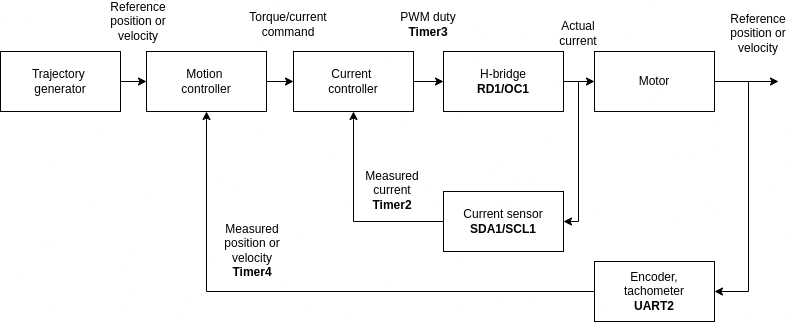

The diagram above was exported from draw.io. Its source (the exported page's mxGraphModel, read from the mxfile embedded in the PNG):
<mxGraphModel dx="1038" dy="552" grid="1" gridSize="10" guides="1" tooltips="1" connect="1" arrows="1" fold="1" page="1" pageScale="1" pageWidth="850" pageHeight="1100" math="0" shadow="0">
  <root>
    <mxCell id="0" />
    <mxCell id="1" parent="0" />
    <mxCell id="ORCCLyv1ZhhQSu6UmcNC-5" value="" style="edgeStyle=orthogonalEdgeStyle;rounded=0;orthogonalLoop=1;jettySize=auto;html=1;" edge="1" parent="1" source="ORCCLyv1ZhhQSu6UmcNC-2" target="ORCCLyv1ZhhQSu6UmcNC-4">
      <mxGeometry relative="1" as="geometry" />
    </mxCell>
    <mxCell id="ORCCLyv1ZhhQSu6UmcNC-2" value="Trajectory &lt;br&gt;generator" style="whiteSpace=wrap;html=1;" vertex="1" parent="1">
      <mxGeometry x="32" y="120" width="120" height="60" as="geometry" />
    </mxCell>
    <mxCell id="ORCCLyv1ZhhQSu6UmcNC-7" value="" style="edgeStyle=orthogonalEdgeStyle;rounded=0;orthogonalLoop=1;jettySize=auto;html=1;" edge="1" parent="1" source="ORCCLyv1ZhhQSu6UmcNC-4" target="ORCCLyv1ZhhQSu6UmcNC-6">
      <mxGeometry relative="1" as="geometry" />
    </mxCell>
    <mxCell id="ORCCLyv1ZhhQSu6UmcNC-4" value="Motion &lt;br&gt;controller" style="whiteSpace=wrap;html=1;" vertex="1" parent="1">
      <mxGeometry x="178" y="120" width="120" height="60" as="geometry" />
    </mxCell>
    <mxCell id="ORCCLyv1ZhhQSu6UmcNC-9" value="" style="edgeStyle=orthogonalEdgeStyle;rounded=0;orthogonalLoop=1;jettySize=auto;html=1;" edge="1" parent="1" source="ORCCLyv1ZhhQSu6UmcNC-6" target="ORCCLyv1ZhhQSu6UmcNC-8">
      <mxGeometry relative="1" as="geometry" />
    </mxCell>
    <mxCell id="ORCCLyv1ZhhQSu6UmcNC-6" value="Current &lt;br&gt;controller" style="whiteSpace=wrap;html=1;" vertex="1" parent="1">
      <mxGeometry x="325" y="120" width="120" height="60" as="geometry" />
    </mxCell>
    <mxCell id="ORCCLyv1ZhhQSu6UmcNC-13" value="" style="edgeStyle=orthogonalEdgeStyle;rounded=0;orthogonalLoop=1;jettySize=auto;html=1;" edge="1" parent="1" source="ORCCLyv1ZhhQSu6UmcNC-8" target="ORCCLyv1ZhhQSu6UmcNC-12">
      <mxGeometry relative="1" as="geometry" />
    </mxCell>
    <mxCell id="ORCCLyv1ZhhQSu6UmcNC-8" value="H-bridge&lt;br&gt;&lt;b&gt;RD1/OC1&lt;/b&gt;" style="whiteSpace=wrap;html=1;" vertex="1" parent="1">
      <mxGeometry x="475" y="120" width="120" height="60" as="geometry" />
    </mxCell>
    <mxCell id="ORCCLyv1ZhhQSu6UmcNC-15" value="" style="edgeStyle=orthogonalEdgeStyle;rounded=0;orthogonalLoop=1;jettySize=auto;html=1;" edge="1" parent="1" source="ORCCLyv1ZhhQSu6UmcNC-12">
      <mxGeometry relative="1" as="geometry">
        <mxPoint x="810" y="150" as="targetPoint" />
      </mxGeometry>
    </mxCell>
    <mxCell id="ORCCLyv1ZhhQSu6UmcNC-12" value="Motor" style="whiteSpace=wrap;html=1;" vertex="1" parent="1">
      <mxGeometry x="626" y="120" width="120" height="60" as="geometry" />
    </mxCell>
    <mxCell id="ORCCLyv1ZhhQSu6UmcNC-16" value="" style="endArrow=classic;html=1;rounded=0;entryX=1;entryY=0.5;entryDx=0;entryDy=0;" edge="1" parent="1" target="ORCCLyv1ZhhQSu6UmcNC-17">
      <mxGeometry width="50" height="50" relative="1" as="geometry">
        <mxPoint x="780" y="150" as="sourcePoint" />
        <mxPoint x="780" y="300" as="targetPoint" />
        <Array as="points">
          <mxPoint x="780" y="360" />
        </Array>
      </mxGeometry>
    </mxCell>
    <mxCell id="ORCCLyv1ZhhQSu6UmcNC-22" value="" style="edgeStyle=orthogonalEdgeStyle;rounded=0;orthogonalLoop=1;jettySize=auto;html=1;entryX=0.5;entryY=1;entryDx=0;entryDy=0;" edge="1" parent="1" source="ORCCLyv1ZhhQSu6UmcNC-17" target="ORCCLyv1ZhhQSu6UmcNC-4">
      <mxGeometry relative="1" as="geometry">
        <mxPoint x="546" y="360" as="targetPoint" />
      </mxGeometry>
    </mxCell>
    <mxCell id="ORCCLyv1ZhhQSu6UmcNC-17" value="Encoder,&lt;br&gt;tachometer&lt;br&gt;&lt;b&gt;UART2&lt;/b&gt;" style="whiteSpace=wrap;html=1;" vertex="1" parent="1">
      <mxGeometry x="626" y="330" width="120" height="60" as="geometry" />
    </mxCell>
    <mxCell id="ORCCLyv1ZhhQSu6UmcNC-18" value="" style="endArrow=classic;html=1;rounded=0;entryX=1;entryY=0.5;entryDx=0;entryDy=0;" edge="1" parent="1" target="ORCCLyv1ZhhQSu6UmcNC-19">
      <mxGeometry width="50" height="50" relative="1" as="geometry">
        <mxPoint x="610" y="150" as="sourcePoint" />
        <mxPoint x="610" y="270" as="targetPoint" />
        <Array as="points">
          <mxPoint x="610" y="290" />
        </Array>
      </mxGeometry>
    </mxCell>
    <mxCell id="ORCCLyv1ZhhQSu6UmcNC-19" value="Current sensor&lt;br&gt;&lt;b&gt;SDA1/SCL1&lt;/b&gt;" style="whiteSpace=wrap;html=1;" vertex="1" parent="1">
      <mxGeometry x="475" y="260" width="120" height="60" as="geometry" />
    </mxCell>
    <mxCell id="ORCCLyv1ZhhQSu6UmcNC-23" value="" style="endArrow=classic;html=1;rounded=0;exitX=0;exitY=0.5;exitDx=0;exitDy=0;entryX=0.5;entryY=1;entryDx=0;entryDy=0;" edge="1" parent="1" source="ORCCLyv1ZhhQSu6UmcNC-19" target="ORCCLyv1ZhhQSu6UmcNC-6">
      <mxGeometry width="50" height="50" relative="1" as="geometry">
        <mxPoint x="400" y="300" as="sourcePoint" />
        <mxPoint x="450" y="250" as="targetPoint" />
        <Array as="points">
          <mxPoint x="385" y="290" />
        </Array>
      </mxGeometry>
    </mxCell>
    <mxCell id="ORCCLyv1ZhhQSu6UmcNC-24" value="Measured current&lt;br&gt;&lt;b&gt;Timer2&lt;/b&gt;" style="text;html=1;strokeColor=none;fillColor=none;align=center;verticalAlign=middle;whiteSpace=wrap;rounded=0;" vertex="1" parent="1">
      <mxGeometry x="394" y="244" width="60" height="30" as="geometry" />
    </mxCell>
    <mxCell id="ORCCLyv1ZhhQSu6UmcNC-25" value="Reference position or velocity" style="text;html=1;strokeColor=none;fillColor=none;align=center;verticalAlign=middle;whiteSpace=wrap;rounded=0;" vertex="1" parent="1">
      <mxGeometry x="140" y="75" width="60" height="30" as="geometry" />
    </mxCell>
    <mxCell id="ORCCLyv1ZhhQSu6UmcNC-26" value="Torque/current&lt;br&gt;command" style="text;html=1;strokeColor=none;fillColor=none;align=center;verticalAlign=middle;whiteSpace=wrap;rounded=0;" vertex="1" parent="1">
      <mxGeometry x="290" y="78" width="60" height="30" as="geometry" />
    </mxCell>
    <mxCell id="ORCCLyv1ZhhQSu6UmcNC-28" value="PWM duty&lt;br&gt;&lt;b&gt;Timer3&lt;/b&gt;" style="text;html=1;strokeColor=none;fillColor=none;align=center;verticalAlign=middle;whiteSpace=wrap;rounded=0;" vertex="1" parent="1">
      <mxGeometry x="430" y="78" width="60" height="30" as="geometry" />
    </mxCell>
    <mxCell id="ORCCLyv1ZhhQSu6UmcNC-29" value="Actual current" style="text;html=1;strokeColor=none;fillColor=none;align=center;verticalAlign=middle;whiteSpace=wrap;rounded=0;" vertex="1" parent="1">
      <mxGeometry x="580" y="87" width="60" height="30" as="geometry" />
    </mxCell>
    <mxCell id="ORCCLyv1ZhhQSu6UmcNC-30" value="Reference position or velocity" style="text;html=1;strokeColor=none;fillColor=none;align=center;verticalAlign=middle;whiteSpace=wrap;rounded=0;" vertex="1" parent="1">
      <mxGeometry x="760" y="87" width="60" height="30" as="geometry" />
    </mxCell>
    <mxCell id="ORCCLyv1ZhhQSu6UmcNC-31" value="Measured position or velocity&lt;br&gt;&lt;b&gt;Timer4&lt;/b&gt;" style="text;html=1;strokeColor=none;fillColor=none;align=center;verticalAlign=middle;whiteSpace=wrap;rounded=0;" vertex="1" parent="1">
      <mxGeometry x="254" y="304" width="60" height="30" as="geometry" />
    </mxCell>
  </root>
</mxGraphModel>